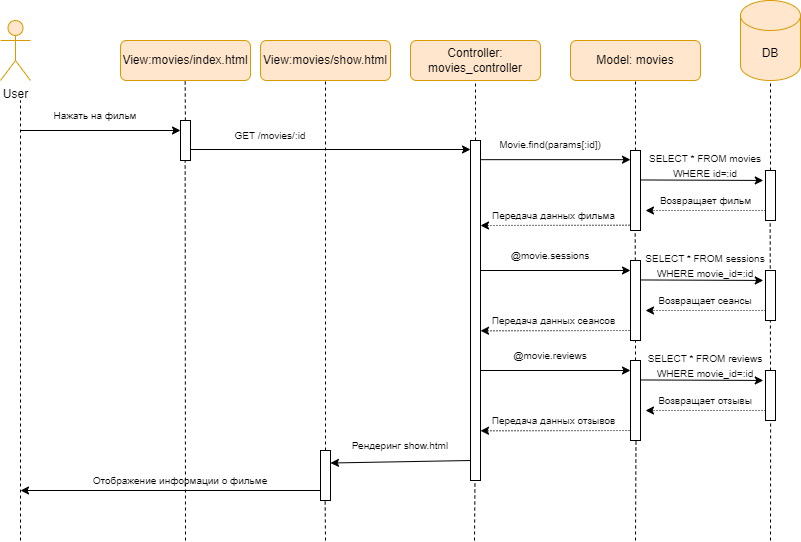

The diagram above was exported from draw.io. Its source (the exported page's mxGraphModel, read from the mxfile embedded in the PNG):
<mxGraphModel dx="1253" dy="1858" grid="1" gridSize="10" guides="1" tooltips="1" connect="1" arrows="1" fold="1" page="1" pageScale="1" pageWidth="827" pageHeight="1169" math="0" shadow="0">
  <root>
    <mxCell id="0" />
    <mxCell id="1" parent="0" />
    <mxCell id="v-WIHmkqEGRBFZq5rcn--12" value="" style="endArrow=classic;html=1;rounded=0;dashed=1;dashPattern=1 2;" edge="1" parent="1">
      <mxGeometry width="50" height="50" relative="1" as="geometry">
        <mxPoint x="1045" y="190" as="sourcePoint" />
        <mxPoint x="890" y="190.26" as="targetPoint" />
      </mxGeometry>
    </mxCell>
    <mxCell id="v-WIHmkqEGRBFZq5rcn--13" value="&lt;font style=&quot;font-size: 10px;&quot;&gt;Передача данных сеансов&lt;/font&gt;" style="text;html=1;align=center;verticalAlign=middle;whiteSpace=wrap;rounded=0;" vertex="1" parent="1">
      <mxGeometry x="900" y="170" width="127.5" height="20" as="geometry" />
    </mxCell>
    <mxCell id="SjsirPaQ42ACG0kTSudQ-1" value="User" style="shape=umlActor;verticalLabelPosition=bottom;verticalAlign=top;html=1;outlineConnect=0;fillColor=#ffe6cc;strokeColor=#d79b00;" parent="1" vertex="1">
      <mxGeometry x="410" y="-120" width="30" height="60" as="geometry" />
    </mxCell>
    <mxCell id="SjsirPaQ42ACG0kTSudQ-2" value="View:movies/index.html" style="rounded=1;whiteSpace=wrap;html=1;fillColor=#ffe6cc;strokeColor=#d79b00;" parent="1" vertex="1">
      <mxGeometry x="530" y="-100" width="130" height="40" as="geometry" />
    </mxCell>
    <mxCell id="SjsirPaQ42ACG0kTSudQ-3" value="Model: movies" style="rounded=1;whiteSpace=wrap;html=1;fillColor=#ffe6cc;strokeColor=#d79b00;" parent="1" vertex="1">
      <mxGeometry x="980" y="-100" width="130" height="40" as="geometry" />
    </mxCell>
    <mxCell id="SjsirPaQ42ACG0kTSudQ-4" value="Controller: movies_controller" style="rounded=1;whiteSpace=wrap;html=1;fillColor=#ffe6cc;strokeColor=#d79b00;" parent="1" vertex="1">
      <mxGeometry x="820" y="-100" width="130" height="40" as="geometry" />
    </mxCell>
    <mxCell id="SjsirPaQ42ACG0kTSudQ-5" value="DB" style="shape=cylinder3;whiteSpace=wrap;html=1;boundedLbl=1;backgroundOutline=1;size=15;fillColor=#ffe6cc;strokeColor=#d79b00;" parent="1" vertex="1">
      <mxGeometry x="1150" y="-140" width="60" height="80" as="geometry" />
    </mxCell>
    <mxCell id="SjsirPaQ42ACG0kTSudQ-6" value="" style="endArrow=none;dashed=1;html=1;rounded=0;" parent="1" source="SjsirPaQ42ACG0kTSudQ-14" edge="1">
      <mxGeometry width="50" height="50" relative="1" as="geometry">
        <mxPoint x="595" y="640" as="sourcePoint" />
        <mxPoint x="594.66" y="-60" as="targetPoint" />
      </mxGeometry>
    </mxCell>
    <mxCell id="SjsirPaQ42ACG0kTSudQ-7" value="" style="endArrow=none;dashed=1;html=1;rounded=0;entryX=0.5;entryY=1;entryDx=0;entryDy=0;exitX=0.5;exitY=0;exitDx=0;exitDy=0;" parent="1" source="SjsirPaQ42ACG0kTSudQ-23" target="SjsirPaQ42ACG0kTSudQ-4" edge="1">
      <mxGeometry width="50" height="50" relative="1" as="geometry">
        <mxPoint x="885" y="2.2737367544323206e-13" as="sourcePoint" />
        <mxPoint x="885" y="280" as="targetPoint" />
      </mxGeometry>
    </mxCell>
    <mxCell id="SjsirPaQ42ACG0kTSudQ-8" value="" style="endArrow=none;dashed=1;html=1;rounded=0;entryX=0.5;entryY=1;entryDx=0;entryDy=0;" parent="1" source="SjsirPaQ42ACG0kTSudQ-34" target="SjsirPaQ42ACG0kTSudQ-3" edge="1">
      <mxGeometry width="50" height="50" relative="1" as="geometry">
        <mxPoint x="1045" y="800" as="sourcePoint" />
        <mxPoint x="1045" y="340" as="targetPoint" />
      </mxGeometry>
    </mxCell>
    <mxCell id="SjsirPaQ42ACG0kTSudQ-9" value="" style="endArrow=none;dashed=1;html=1;rounded=0;entryX=0.5;entryY=1;entryDx=0;entryDy=0;entryPerimeter=0;" parent="1" source="SjsirPaQ42ACG0kTSudQ-31" target="SjsirPaQ42ACG0kTSudQ-5" edge="1">
      <mxGeometry width="50" height="50" relative="1" as="geometry">
        <mxPoint x="1180" y="800" as="sourcePoint" />
        <mxPoint x="1179.8909090909092" y="320" as="targetPoint" />
      </mxGeometry>
    </mxCell>
    <mxCell id="SjsirPaQ42ACG0kTSudQ-12" value="" style="endArrow=classic;html=1;rounded=0;" parent="1" edge="1">
      <mxGeometry width="50" height="50" relative="1" as="geometry">
        <mxPoint x="430" y="-10" as="sourcePoint" />
        <mxPoint x="590" y="-10" as="targetPoint" />
      </mxGeometry>
    </mxCell>
    <mxCell id="SjsirPaQ42ACG0kTSudQ-13" value="&lt;span style=&quot;font-size: 10px;&quot;&gt;Нажать на фильм&lt;/span&gt;" style="text;html=1;align=center;verticalAlign=middle;whiteSpace=wrap;rounded=0;" parent="1" vertex="1">
      <mxGeometry x="430" y="-40" width="150" height="30" as="geometry" />
    </mxCell>
    <mxCell id="SjsirPaQ42ACG0kTSudQ-14" value="" style="rounded=0;whiteSpace=wrap;html=1;" parent="1" vertex="1">
      <mxGeometry x="590" y="-20" width="10" height="40" as="geometry" />
    </mxCell>
    <mxCell id="SjsirPaQ42ACG0kTSudQ-15" value="View:movies/show.html" style="rounded=1;whiteSpace=wrap;html=1;fillColor=#ffe6cc;strokeColor=#d79b00;" parent="1" vertex="1">
      <mxGeometry x="670" y="-100" width="130" height="40" as="geometry" />
    </mxCell>
    <mxCell id="SjsirPaQ42ACG0kTSudQ-16" value="" style="endArrow=none;dashed=1;html=1;rounded=0;entryX=0.5;entryY=1;entryDx=0;entryDy=0;" parent="1" source="SjsirPaQ42ACG0kTSudQ-24" target="SjsirPaQ42ACG0kTSudQ-15" edge="1">
      <mxGeometry width="50" height="50" relative="1" as="geometry">
        <mxPoint x="735" y="530" as="sourcePoint" />
        <mxPoint x="735" y="180" as="targetPoint" />
      </mxGeometry>
    </mxCell>
    <mxCell id="SjsirPaQ42ACG0kTSudQ-17" value="" style="endArrow=classic;html=1;rounded=0;" parent="1" edge="1">
      <mxGeometry width="50" height="50" relative="1" as="geometry">
        <mxPoint x="600" y="9" as="sourcePoint" />
        <mxPoint x="880" y="9" as="targetPoint" />
      </mxGeometry>
    </mxCell>
    <mxCell id="SjsirPaQ42ACG0kTSudQ-18" value="&lt;font style=&quot;font-size: 10px;&quot;&gt;GET /movies/:id&lt;/font&gt;" style="text;html=1;align=center;verticalAlign=middle;whiteSpace=wrap;rounded=0;" parent="1" vertex="1">
      <mxGeometry x="630" y="-20" width="100" height="30" as="geometry" />
    </mxCell>
    <mxCell id="SjsirPaQ42ACG0kTSudQ-19" value="" style="endArrow=classic;html=1;rounded=0;entryX=1;entryY=0.25;entryDx=0;entryDy=0;" parent="1" target="SjsirPaQ42ACG0kTSudQ-24" edge="1">
      <mxGeometry width="50" height="50" relative="1" as="geometry">
        <mxPoint x="880" y="320" as="sourcePoint" />
        <mxPoint x="750" y="320" as="targetPoint" />
      </mxGeometry>
    </mxCell>
    <mxCell id="SjsirPaQ42ACG0kTSudQ-20" value="&lt;font style=&quot;font-size: 10px;&quot;&gt;Рендеринг show.html&lt;/font&gt;" style="text;html=1;align=center;verticalAlign=middle;whiteSpace=wrap;rounded=0;" parent="1" vertex="1">
      <mxGeometry x="760" y="290" width="100" height="30" as="geometry" />
    </mxCell>
    <mxCell id="SjsirPaQ42ACG0kTSudQ-21" value="" style="endArrow=classic;html=1;rounded=0;" parent="1" edge="1">
      <mxGeometry width="50" height="50" relative="1" as="geometry">
        <mxPoint x="730" y="350" as="sourcePoint" />
        <mxPoint x="430" y="350" as="targetPoint" />
      </mxGeometry>
    </mxCell>
    <mxCell id="SjsirPaQ42ACG0kTSudQ-22" value="&lt;span style=&quot;font-size: 10px;&quot;&gt;Отображение информации о фильме&lt;/span&gt;" style="text;html=1;align=center;verticalAlign=middle;whiteSpace=wrap;rounded=0;" parent="1" vertex="1">
      <mxGeometry x="500" y="330" width="180" height="20" as="geometry" />
    </mxCell>
    <mxCell id="SjsirPaQ42ACG0kTSudQ-23" value="" style="rounded=0;whiteSpace=wrap;html=1;" parent="1" vertex="1">
      <mxGeometry x="880" width="10" height="340" as="geometry" />
    </mxCell>
    <mxCell id="SjsirPaQ42ACG0kTSudQ-24" value="" style="rounded=0;whiteSpace=wrap;html=1;" parent="1" vertex="1">
      <mxGeometry x="730" y="310" width="10" height="50" as="geometry" />
    </mxCell>
    <mxCell id="SjsirPaQ42ACG0kTSudQ-25" value="" style="endArrow=classic;html=1;rounded=0;" parent="1" edge="1">
      <mxGeometry width="50" height="50" relative="1" as="geometry">
        <mxPoint x="890" y="19.169999999999987" as="sourcePoint" />
        <mxPoint x="1040" y="19.169999999999987" as="targetPoint" />
      </mxGeometry>
    </mxCell>
    <mxCell id="SjsirPaQ42ACG0kTSudQ-26" value="&lt;font style=&quot;font-size: 10px;&quot;&gt;Movie.find(params[:id])&lt;/font&gt;" style="text;html=1;align=center;verticalAlign=middle;whiteSpace=wrap;rounded=0;" parent="1" vertex="1">
      <mxGeometry x="890" y="-10.830000000000013" width="140" height="30" as="geometry" />
    </mxCell>
    <mxCell id="SjsirPaQ42ACG0kTSudQ-27" value="" style="endArrow=classic;html=1;rounded=0;entryX=-0.224;entryY=0.199;entryDx=0;entryDy=0;entryPerimeter=0;" parent="1" target="SjsirPaQ42ACG0kTSudQ-31" edge="1">
      <mxGeometry width="50" height="50" relative="1" as="geometry">
        <mxPoint x="1050" y="39.46000000000001" as="sourcePoint" />
        <mxPoint x="1180" y="40" as="targetPoint" />
      </mxGeometry>
    </mxCell>
    <mxCell id="SjsirPaQ42ACG0kTSudQ-28" value="&lt;font style=&quot;font-size: 10px;&quot;&gt;SELECT * FROM movies WHERE id=:id&lt;/font&gt;" style="text;html=1;align=center;verticalAlign=middle;whiteSpace=wrap;rounded=0;" parent="1" vertex="1">
      <mxGeometry x="1045" y="10" width="140" height="30" as="geometry" />
    </mxCell>
    <mxCell id="SjsirPaQ42ACG0kTSudQ-29" value="" style="endArrow=classic;html=1;rounded=0;dashed=1;dashPattern=1 2;" parent="1" edge="1">
      <mxGeometry width="50" height="50" relative="1" as="geometry">
        <mxPoint x="1175" y="70" as="sourcePoint" />
        <mxPoint x="1055" y="70" as="targetPoint" />
      </mxGeometry>
    </mxCell>
    <mxCell id="SjsirPaQ42ACG0kTSudQ-30" value="&lt;font style=&quot;font-size: 10px;&quot;&gt;Возвращает фильм&lt;/font&gt;" style="text;html=1;align=center;verticalAlign=middle;whiteSpace=wrap;rounded=0;" parent="1" vertex="1">
      <mxGeometry x="1067.5" y="50" width="95" height="20" as="geometry" />
    </mxCell>
    <mxCell id="SjsirPaQ42ACG0kTSudQ-31" value="" style="rounded=0;whiteSpace=wrap;html=1;" parent="1" vertex="1">
      <mxGeometry x="1175" y="30" width="10" height="50" as="geometry" />
    </mxCell>
    <mxCell id="SjsirPaQ42ACG0kTSudQ-32" value="" style="endArrow=classic;html=1;rounded=0;dashed=1;dashPattern=1 2;" parent="1" edge="1">
      <mxGeometry width="50" height="50" relative="1" as="geometry">
        <mxPoint x="1045" y="84.74000000000001" as="sourcePoint" />
        <mxPoint x="890" y="85" as="targetPoint" />
      </mxGeometry>
    </mxCell>
    <mxCell id="SjsirPaQ42ACG0kTSudQ-33" value="&lt;font style=&quot;font-size: 10px;&quot;&gt;Передача данных фильма&lt;/font&gt;" style="text;html=1;align=center;verticalAlign=middle;whiteSpace=wrap;rounded=0;" parent="1" vertex="1">
      <mxGeometry x="900" y="64.74000000000001" width="127.5" height="20" as="geometry" />
    </mxCell>
    <mxCell id="SjsirPaQ42ACG0kTSudQ-34" value="" style="rounded=0;whiteSpace=wrap;html=1;" parent="1" vertex="1">
      <mxGeometry x="1040" y="10" width="10" height="80" as="geometry" />
    </mxCell>
    <mxCell id="SjsirPaQ42ACG0kTSudQ-35" value="" style="endArrow=none;dashed=1;html=1;rounded=0;entryX=0.5;entryY=1;entryDx=0;entryDy=0;" parent="1" edge="1">
      <mxGeometry width="50" height="50" relative="1" as="geometry">
        <mxPoint x="430" y="400" as="sourcePoint" />
        <mxPoint x="430" y="-40" as="targetPoint" />
      </mxGeometry>
    </mxCell>
    <mxCell id="SjsirPaQ42ACG0kTSudQ-37" value="" style="endArrow=none;dashed=1;html=1;rounded=0;entryX=0.5;entryY=1;entryDx=0;entryDy=0;" parent="1" edge="1">
      <mxGeometry width="50" height="50" relative="1" as="geometry">
        <mxPoint x="884" y="400" as="sourcePoint" />
        <mxPoint x="884.4699999999999" y="340" as="targetPoint" />
      </mxGeometry>
    </mxCell>
    <mxCell id="SjsirPaQ42ACG0kTSudQ-38" value="" style="endArrow=none;dashed=1;html=1;rounded=0;entryX=0.5;entryY=1;entryDx=0;entryDy=0;" parent="1" edge="1" source="v-WIHmkqEGRBFZq5rcn--5">
      <mxGeometry width="50" height="50" relative="1" as="geometry">
        <mxPoint x="1044" y="200" as="sourcePoint" />
        <mxPoint x="1044.66" y="90" as="targetPoint" />
      </mxGeometry>
    </mxCell>
    <mxCell id="SjsirPaQ42ACG0kTSudQ-39" value="" style="endArrow=none;dashed=1;html=1;rounded=0;entryX=0.5;entryY=1;entryDx=0;entryDy=0;exitX=0.5;exitY=0;exitDx=0;exitDy=0;" parent="1" edge="1" source="v-WIHmkqEGRBFZq5rcn--23">
      <mxGeometry width="50" height="50" relative="1" as="geometry">
        <mxPoint x="1179" y="200" as="sourcePoint" />
        <mxPoint x="1179.66" y="80" as="targetPoint" />
      </mxGeometry>
    </mxCell>
    <mxCell id="SjsirPaQ42ACG0kTSudQ-40" value="" style="endArrow=none;dashed=1;html=1;rounded=0;entryX=0.5;entryY=1;entryDx=0;entryDy=0;" parent="1" edge="1">
      <mxGeometry width="50" height="50" relative="1" as="geometry">
        <mxPoint x="735" y="400" as="sourcePoint" />
        <mxPoint x="734.64" y="360" as="targetPoint" />
      </mxGeometry>
    </mxCell>
    <mxCell id="SjsirPaQ42ACG0kTSudQ-41" value="" style="endArrow=none;dashed=1;html=1;rounded=0;entryX=0.5;entryY=1;entryDx=0;entryDy=0;" parent="1" edge="1">
      <mxGeometry width="50" height="50" relative="1" as="geometry">
        <mxPoint x="595" y="400" as="sourcePoint" />
        <mxPoint x="594.6600000000001" y="20" as="targetPoint" />
      </mxGeometry>
    </mxCell>
    <mxCell id="v-WIHmkqEGRBFZq5rcn--1" value="" style="endArrow=classic;html=1;rounded=0;" edge="1" parent="1">
      <mxGeometry width="50" height="50" relative="1" as="geometry">
        <mxPoint x="890" y="130" as="sourcePoint" />
        <mxPoint x="1040" y="130" as="targetPoint" />
      </mxGeometry>
    </mxCell>
    <mxCell id="v-WIHmkqEGRBFZq5rcn--2" value="&lt;span style=&quot;font-size: 10px;&quot;&gt;@movie.sessions&lt;/span&gt;" style="text;html=1;align=center;verticalAlign=middle;whiteSpace=wrap;rounded=0;" vertex="1" parent="1">
      <mxGeometry x="890" y="99.99999999999999" width="140" height="30" as="geometry" />
    </mxCell>
    <mxCell id="v-WIHmkqEGRBFZq5rcn--3" value="" style="endArrow=classic;html=1;rounded=0;" edge="1" parent="1">
      <mxGeometry width="50" height="50" relative="1" as="geometry">
        <mxPoint x="890" y="230" as="sourcePoint" />
        <mxPoint x="1040" y="230" as="targetPoint" />
      </mxGeometry>
    </mxCell>
    <mxCell id="v-WIHmkqEGRBFZq5rcn--4" value="&lt;font style=&quot;font-size: 10px;&quot;&gt;@movie.reviews&lt;/font&gt;" style="text;html=1;align=center;verticalAlign=middle;whiteSpace=wrap;rounded=0;" vertex="1" parent="1">
      <mxGeometry x="890" y="200" width="140" height="30" as="geometry" />
    </mxCell>
    <mxCell id="v-WIHmkqEGRBFZq5rcn--6" value="" style="endArrow=none;dashed=1;html=1;rounded=0;entryX=0.5;entryY=1;entryDx=0;entryDy=0;" edge="1" parent="1" target="v-WIHmkqEGRBFZq5rcn--5">
      <mxGeometry width="50" height="50" relative="1" as="geometry">
        <mxPoint x="1044" y="200" as="sourcePoint" />
        <mxPoint x="1044.66" y="90" as="targetPoint" />
      </mxGeometry>
    </mxCell>
    <mxCell id="v-WIHmkqEGRBFZq5rcn--5" value="" style="rounded=0;whiteSpace=wrap;html=1;" vertex="1" parent="1">
      <mxGeometry x="1040" y="120" width="10" height="80" as="geometry" />
    </mxCell>
    <mxCell id="v-WIHmkqEGRBFZq5rcn--7" value="" style="endArrow=classic;html=1;rounded=0;entryX=-0.224;entryY=0.199;entryDx=0;entryDy=0;entryPerimeter=0;" edge="1" parent="1" target="v-WIHmkqEGRBFZq5rcn--11">
      <mxGeometry width="50" height="50" relative="1" as="geometry">
        <mxPoint x="1050" y="139.46" as="sourcePoint" />
        <mxPoint x="1180" y="140" as="targetPoint" />
      </mxGeometry>
    </mxCell>
    <mxCell id="v-WIHmkqEGRBFZq5rcn--8" value="&lt;font style=&quot;font-size: 10px;&quot;&gt;SELECT * FROM sessions WHERE movie_id=:id&lt;/font&gt;" style="text;html=1;align=center;verticalAlign=middle;whiteSpace=wrap;rounded=0;" vertex="1" parent="1">
      <mxGeometry x="1045" y="110" width="140" height="30" as="geometry" />
    </mxCell>
    <mxCell id="v-WIHmkqEGRBFZq5rcn--9" value="" style="endArrow=classic;html=1;rounded=0;dashed=1;dashPattern=1 2;" edge="1" parent="1">
      <mxGeometry width="50" height="50" relative="1" as="geometry">
        <mxPoint x="1175" y="170" as="sourcePoint" />
        <mxPoint x="1055" y="170" as="targetPoint" />
      </mxGeometry>
    </mxCell>
    <mxCell id="v-WIHmkqEGRBFZq5rcn--10" value="&lt;font style=&quot;font-size: 10px;&quot;&gt;Возвращает сеансы&lt;/font&gt;" style="text;html=1;align=center;verticalAlign=middle;whiteSpace=wrap;rounded=0;" vertex="1" parent="1">
      <mxGeometry x="1063.75" y="150" width="102.5" height="20" as="geometry" />
    </mxCell>
    <mxCell id="v-WIHmkqEGRBFZq5rcn--11" value="" style="rounded=0;whiteSpace=wrap;html=1;" vertex="1" parent="1">
      <mxGeometry x="1175" y="130" width="10" height="50" as="geometry" />
    </mxCell>
    <mxCell id="v-WIHmkqEGRBFZq5rcn--14" value="" style="endArrow=classic;html=1;rounded=0;dashed=1;dashPattern=1 2;" edge="1" parent="1">
      <mxGeometry width="50" height="50" relative="1" as="geometry">
        <mxPoint x="1045" y="290" as="sourcePoint" />
        <mxPoint x="890" y="290.26" as="targetPoint" />
      </mxGeometry>
    </mxCell>
    <mxCell id="v-WIHmkqEGRBFZq5rcn--15" value="&lt;font style=&quot;font-size: 10px;&quot;&gt;Передача данных отзывов&lt;/font&gt;" style="text;html=1;align=center;verticalAlign=middle;whiteSpace=wrap;rounded=0;" vertex="1" parent="1">
      <mxGeometry x="900" y="270" width="127.5" height="20" as="geometry" />
    </mxCell>
    <mxCell id="v-WIHmkqEGRBFZq5rcn--16" value="" style="endArrow=none;dashed=1;html=1;rounded=0;" edge="1" parent="1" source="v-WIHmkqEGRBFZq5rcn--18">
      <mxGeometry width="50" height="50" relative="1" as="geometry">
        <mxPoint x="1044" y="300" as="sourcePoint" />
        <mxPoint x="1045" y="200" as="targetPoint" />
      </mxGeometry>
    </mxCell>
    <mxCell id="v-WIHmkqEGRBFZq5rcn--17" value="" style="endArrow=none;dashed=1;html=1;rounded=0;entryX=0.5;entryY=1;entryDx=0;entryDy=0;" edge="1" parent="1" target="v-WIHmkqEGRBFZq5rcn--18">
      <mxGeometry width="50" height="50" relative="1" as="geometry">
        <mxPoint x="1044" y="300" as="sourcePoint" />
        <mxPoint x="1044.66" y="190" as="targetPoint" />
      </mxGeometry>
    </mxCell>
    <mxCell id="v-WIHmkqEGRBFZq5rcn--18" value="" style="rounded=0;whiteSpace=wrap;html=1;" vertex="1" parent="1">
      <mxGeometry x="1040" y="220" width="10" height="80" as="geometry" />
    </mxCell>
    <mxCell id="v-WIHmkqEGRBFZq5rcn--19" value="" style="endArrow=classic;html=1;rounded=0;entryX=-0.224;entryY=0.199;entryDx=0;entryDy=0;entryPerimeter=0;" edge="1" parent="1" target="v-WIHmkqEGRBFZq5rcn--23">
      <mxGeometry width="50" height="50" relative="1" as="geometry">
        <mxPoint x="1050" y="239.46" as="sourcePoint" />
        <mxPoint x="1180" y="240" as="targetPoint" />
      </mxGeometry>
    </mxCell>
    <mxCell id="v-WIHmkqEGRBFZq5rcn--20" value="&lt;font style=&quot;font-size: 10px;&quot;&gt;SELECT * FROM reviews WHERE movie_id=:id&lt;/font&gt;" style="text;html=1;align=center;verticalAlign=middle;whiteSpace=wrap;rounded=0;" vertex="1" parent="1">
      <mxGeometry x="1045" y="210" width="140" height="30" as="geometry" />
    </mxCell>
    <mxCell id="v-WIHmkqEGRBFZq5rcn--21" value="" style="endArrow=classic;html=1;rounded=0;dashed=1;dashPattern=1 2;" edge="1" parent="1">
      <mxGeometry width="50" height="50" relative="1" as="geometry">
        <mxPoint x="1175" y="270" as="sourcePoint" />
        <mxPoint x="1055" y="270" as="targetPoint" />
      </mxGeometry>
    </mxCell>
    <mxCell id="v-WIHmkqEGRBFZq5rcn--22" value="&lt;font style=&quot;font-size: 10px;&quot;&gt;Возвращает отзывы&lt;/font&gt;" style="text;html=1;align=center;verticalAlign=middle;whiteSpace=wrap;rounded=0;" vertex="1" parent="1">
      <mxGeometry x="1063.75" y="250" width="102.5" height="20" as="geometry" />
    </mxCell>
    <mxCell id="v-WIHmkqEGRBFZq5rcn--23" value="" style="rounded=0;whiteSpace=wrap;html=1;" vertex="1" parent="1">
      <mxGeometry x="1175" y="230" width="10" height="50" as="geometry" />
    </mxCell>
    <mxCell id="v-WIHmkqEGRBFZq5rcn--24" value="" style="endArrow=none;dashed=1;html=1;rounded=0;entryX=0.5;entryY=1;entryDx=0;entryDy=0;" edge="1" parent="1">
      <mxGeometry width="50" height="50" relative="1" as="geometry">
        <mxPoint x="1045" y="400" as="sourcePoint" />
        <mxPoint x="1045.4699999999998" y="300" as="targetPoint" />
      </mxGeometry>
    </mxCell>
    <mxCell id="v-WIHmkqEGRBFZq5rcn--25" value="" style="endArrow=none;dashed=1;html=1;rounded=0;entryX=0.5;entryY=1;entryDx=0;entryDy=0;" edge="1" parent="1">
      <mxGeometry width="50" height="50" relative="1" as="geometry">
        <mxPoint x="1180" y="400" as="sourcePoint" />
        <mxPoint x="1180.11" y="280" as="targetPoint" />
      </mxGeometry>
    </mxCell>
  </root>
</mxGraphModel>